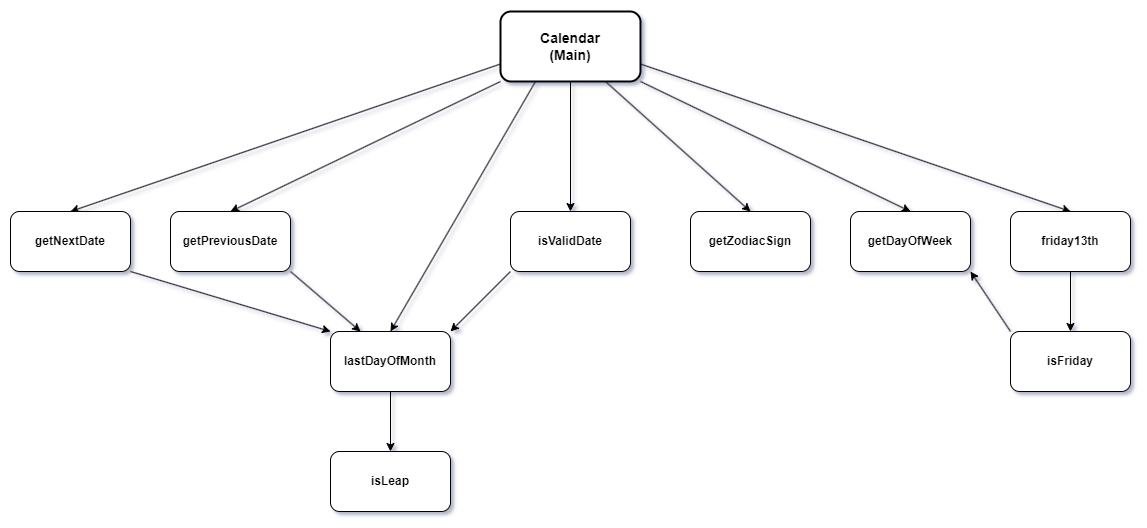

The diagram above was exported from draw.io. Its source (the exported page's mxGraphModel, read from the mxfile embedded in the PNG):
<mxGraphModel dx="1400" dy="887" grid="1" gridSize="10" guides="1" tooltips="1" connect="1" arrows="1" fold="1" page="1" pageScale="1" pageWidth="1100" pageHeight="850" math="0" shadow="0">
  <root>
    <mxCell id="0" />
    <mxCell id="1" parent="0" />
    <mxCell id="MQz9acQG61IKwpYUi_g0-1" style="rounded=0;orthogonalLoop=1;jettySize=auto;html=1;exitX=1;exitY=0.75;exitDx=0;exitDy=0;entryX=0.5;entryY=0;entryDx=0;entryDy=0;fontStyle=1" edge="1" parent="1" source="MQz9acQG61IKwpYUi_g0-8" target="MQz9acQG61IKwpYUi_g0-16">
      <mxGeometry relative="1" as="geometry" />
    </mxCell>
    <mxCell id="MQz9acQG61IKwpYUi_g0-2" style="rounded=0;orthogonalLoop=1;jettySize=auto;html=1;exitX=1;exitY=1;exitDx=0;exitDy=0;entryX=0.5;entryY=0;entryDx=0;entryDy=0;fontStyle=1" edge="1" parent="1" source="MQz9acQG61IKwpYUi_g0-8" target="MQz9acQG61IKwpYUi_g0-14">
      <mxGeometry relative="1" as="geometry" />
    </mxCell>
    <mxCell id="MQz9acQG61IKwpYUi_g0-3" style="rounded=0;orthogonalLoop=1;jettySize=auto;html=1;exitX=0;exitY=0.75;exitDx=0;exitDy=0;entryX=0.5;entryY=0;entryDx=0;entryDy=0;fontStyle=1" edge="1" parent="1" source="MQz9acQG61IKwpYUi_g0-8" target="MQz9acQG61IKwpYUi_g0-9">
      <mxGeometry relative="1" as="geometry" />
    </mxCell>
    <mxCell id="MQz9acQG61IKwpYUi_g0-4" style="rounded=0;orthogonalLoop=1;jettySize=auto;html=1;exitX=0;exitY=1;exitDx=0;exitDy=0;entryX=0.5;entryY=0;entryDx=0;entryDy=0;fontStyle=1" edge="1" parent="1" source="MQz9acQG61IKwpYUi_g0-8" target="MQz9acQG61IKwpYUi_g0-10">
      <mxGeometry relative="1" as="geometry" />
    </mxCell>
    <mxCell id="MQz9acQG61IKwpYUi_g0-5" style="rounded=0;orthogonalLoop=1;jettySize=auto;html=1;exitX=0.25;exitY=1;exitDx=0;exitDy=0;entryX=0.5;entryY=0;entryDx=0;entryDy=0;fontStyle=1" edge="1" parent="1" source="MQz9acQG61IKwpYUi_g0-8" target="MQz9acQG61IKwpYUi_g0-11">
      <mxGeometry relative="1" as="geometry" />
    </mxCell>
    <mxCell id="MQz9acQG61IKwpYUi_g0-6" style="rounded=0;orthogonalLoop=1;jettySize=auto;html=1;exitX=0.75;exitY=1;exitDx=0;exitDy=0;entryX=0.5;entryY=0;entryDx=0;entryDy=0;fontStyle=1" edge="1" parent="1" source="MQz9acQG61IKwpYUi_g0-8" target="MQz9acQG61IKwpYUi_g0-12">
      <mxGeometry relative="1" as="geometry" />
    </mxCell>
    <mxCell id="MQz9acQG61IKwpYUi_g0-7" style="rounded=0;orthogonalLoop=1;jettySize=auto;html=1;exitX=0.5;exitY=1;exitDx=0;exitDy=0;entryX=0.5;entryY=0;entryDx=0;entryDy=0;fontStyle=1" edge="1" parent="1" source="MQz9acQG61IKwpYUi_g0-8" target="MQz9acQG61IKwpYUi_g0-17">
      <mxGeometry relative="1" as="geometry" />
    </mxCell>
    <mxCell id="MQz9acQG61IKwpYUi_g0-8" value="&lt;span style=&quot;font-size: 14px;&quot;&gt;&lt;font style=&quot;font-size: 14px;&quot;&gt;Calendar&lt;/font&gt;&lt;/span&gt;&lt;div style=&quot;font-size: 14px;&quot;&gt;&lt;span style=&quot;&quot;&gt;&lt;font style=&quot;font-size: 14px;&quot;&gt;(Main)&lt;/font&gt;&lt;/span&gt;&lt;br&gt;&lt;/div&gt;" style="rounded=1;whiteSpace=wrap;html=1;fontStyle=1;glass=0;strokeWidth=2;" vertex="1" parent="1">
      <mxGeometry x="490" y="80" width="140" height="70" as="geometry" />
    </mxCell>
    <mxCell id="MQz9acQG61IKwpYUi_g0-22" style="rounded=0;orthogonalLoop=1;jettySize=auto;html=1;exitX=1;exitY=1;exitDx=0;exitDy=0;entryX=0;entryY=0;entryDx=0;entryDy=0;" edge="1" parent="1" source="MQz9acQG61IKwpYUi_g0-9" target="MQz9acQG61IKwpYUi_g0-11">
      <mxGeometry relative="1" as="geometry" />
    </mxCell>
    <mxCell id="MQz9acQG61IKwpYUi_g0-9" value="getNextDate" style="rounded=1;whiteSpace=wrap;html=1;fontStyle=1" vertex="1" parent="1">
      <mxGeometry y="280" width="120" height="60" as="geometry" />
    </mxCell>
    <mxCell id="MQz9acQG61IKwpYUi_g0-23" style="rounded=0;orthogonalLoop=1;jettySize=auto;html=1;exitX=1;exitY=1;exitDx=0;exitDy=0;entryX=0.25;entryY=0;entryDx=0;entryDy=0;" edge="1" parent="1" source="MQz9acQG61IKwpYUi_g0-10" target="MQz9acQG61IKwpYUi_g0-11">
      <mxGeometry relative="1" as="geometry" />
    </mxCell>
    <mxCell id="MQz9acQG61IKwpYUi_g0-10" value="getPreviousDate" style="rounded=1;whiteSpace=wrap;html=1;fontStyle=1" vertex="1" parent="1">
      <mxGeometry x="160" y="280" width="120" height="60" as="geometry" />
    </mxCell>
    <mxCell id="MQz9acQG61IKwpYUi_g0-11" value="lastDayOfMonth" style="rounded=1;whiteSpace=wrap;html=1;fontStyle=1" vertex="1" parent="1">
      <mxGeometry x="320" y="400" width="120" height="60" as="geometry" />
    </mxCell>
    <mxCell id="MQz9acQG61IKwpYUi_g0-12" value="getZodiacSign" style="rounded=1;whiteSpace=wrap;html=1;fontStyle=1" vertex="1" parent="1">
      <mxGeometry x="680" y="280" width="120" height="60" as="geometry" />
    </mxCell>
    <mxCell id="MQz9acQG61IKwpYUi_g0-13" style="rounded=0;orthogonalLoop=1;jettySize=auto;html=1;exitX=0.5;exitY=1;exitDx=0;exitDy=0;entryX=0.5;entryY=0;entryDx=0;entryDy=0;" edge="1" parent="1" source="MQz9acQG61IKwpYUi_g0-11" target="MQz9acQG61IKwpYUi_g0-19">
      <mxGeometry relative="1" as="geometry" />
    </mxCell>
    <mxCell id="MQz9acQG61IKwpYUi_g0-14" value="getDayOfWeek" style="rounded=1;whiteSpace=wrap;html=1;fontStyle=1" vertex="1" parent="1">
      <mxGeometry x="840" y="280" width="120" height="60" as="geometry" />
    </mxCell>
    <mxCell id="MQz9acQG61IKwpYUi_g0-15" style="rounded=0;orthogonalLoop=1;jettySize=auto;html=1;exitX=0.5;exitY=1;exitDx=0;exitDy=0;entryX=0.5;entryY=0;entryDx=0;entryDy=0;" edge="1" parent="1" source="MQz9acQG61IKwpYUi_g0-16" target="MQz9acQG61IKwpYUi_g0-18">
      <mxGeometry relative="1" as="geometry" />
    </mxCell>
    <mxCell id="MQz9acQG61IKwpYUi_g0-16" value="friday13th" style="rounded=1;whiteSpace=wrap;html=1;fontStyle=1" vertex="1" parent="1">
      <mxGeometry x="1000" y="280" width="120" height="60" as="geometry" />
    </mxCell>
    <mxCell id="MQz9acQG61IKwpYUi_g0-24" style="rounded=0;orthogonalLoop=1;jettySize=auto;html=1;exitX=0;exitY=1;exitDx=0;exitDy=0;entryX=1;entryY=0;entryDx=0;entryDy=0;" edge="1" parent="1" source="MQz9acQG61IKwpYUi_g0-17" target="MQz9acQG61IKwpYUi_g0-11">
      <mxGeometry relative="1" as="geometry" />
    </mxCell>
    <mxCell id="MQz9acQG61IKwpYUi_g0-17" value="isValidDate" style="rounded=1;whiteSpace=wrap;html=1;fontStyle=1" vertex="1" parent="1">
      <mxGeometry x="500" y="280" width="120" height="60" as="geometry" />
    </mxCell>
    <mxCell id="MQz9acQG61IKwpYUi_g0-21" style="rounded=0;orthogonalLoop=1;jettySize=auto;html=1;exitX=0;exitY=0;exitDx=0;exitDy=0;entryX=1;entryY=1;entryDx=0;entryDy=0;" edge="1" parent="1" source="MQz9acQG61IKwpYUi_g0-18" target="MQz9acQG61IKwpYUi_g0-14">
      <mxGeometry relative="1" as="geometry" />
    </mxCell>
    <mxCell id="MQz9acQG61IKwpYUi_g0-18" value="isFriday" style="rounded=1;whiteSpace=wrap;html=1;fontStyle=1" vertex="1" parent="1">
      <mxGeometry x="1000" y="400" width="120" height="60" as="geometry" />
    </mxCell>
    <mxCell id="MQz9acQG61IKwpYUi_g0-19" value="isLeap" style="rounded=1;whiteSpace=wrap;html=1;fontStyle=1" vertex="1" parent="1">
      <mxGeometry x="320" y="520" width="120" height="60" as="geometry" />
    </mxCell>
  </root>
</mxGraphModel>